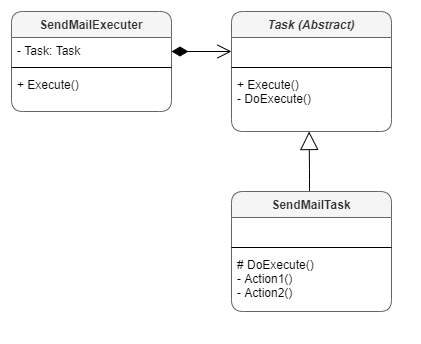

The diagram above was exported from draw.io. Its source (the exported page's mxGraphModel, read from the mxfile embedded in the PNG):
<mxGraphModel dx="1178" dy="609" grid="1" gridSize="10" guides="1" tooltips="1" connect="1" arrows="1" fold="1" page="1" pageScale="1" pageWidth="850" pageHeight="1100" math="0" shadow="0">
  <root>
    <mxCell id="0" />
    <mxCell id="1" parent="0" />
    <mxCell id="CJDUuR6Z8m1a85Fenty1-1" value="SendMailExecuter" style="swimlane;fontStyle=1;align=center;verticalAlign=top;childLayout=stackLayout;horizontal=1;startSize=26;horizontalStack=0;resizeParent=1;resizeParentMax=0;resizeLast=0;collapsible=1;marginBottom=0;resizeHeight=1;rounded=1;shadow=0;sketch=0;noLabel=0;portConstraintRotation=0;expand=1;resizable=1;treeFolding=0;pointerEvents=1;deletable=1;autosize=0;container=0;swimlaneFillColor=none;fillColor=#f5f5f5;strokeColor=#666666;fontColor=#333333;" vertex="1" parent="1">
      <mxGeometry x="40" y="40" width="160" height="100" as="geometry">
        <mxRectangle x="40" y="40" width="70" height="26" as="alternateBounds" />
      </mxGeometry>
    </mxCell>
    <mxCell id="CJDUuR6Z8m1a85Fenty1-2" value="- Task: Task" style="text;strokeColor=none;fillColor=none;align=left;verticalAlign=top;spacingLeft=4;spacingRight=4;overflow=hidden;rotatable=0;points=[[0,0.5],[1,0.5]];portConstraint=eastwest;" vertex="1" parent="CJDUuR6Z8m1a85Fenty1-1">
      <mxGeometry y="26" width="160" height="26" as="geometry" />
    </mxCell>
    <mxCell id="CJDUuR6Z8m1a85Fenty1-3" value="" style="line;strokeWidth=1;fillColor=none;align=left;verticalAlign=middle;spacingTop=-1;spacingLeft=3;spacingRight=3;rotatable=0;labelPosition=right;points=[];portConstraint=eastwest;" vertex="1" parent="CJDUuR6Z8m1a85Fenty1-1">
      <mxGeometry y="52" width="160" height="8" as="geometry" />
    </mxCell>
    <mxCell id="CJDUuR6Z8m1a85Fenty1-4" value="+ Execute()" style="text;strokeColor=none;fillColor=none;align=left;verticalAlign=top;spacingLeft=4;spacingRight=4;overflow=hidden;rotatable=0;points=[[0,0.5],[1,0.5]];portConstraint=eastwest;" vertex="1" parent="CJDUuR6Z8m1a85Fenty1-1">
      <mxGeometry y="60" width="160" height="40" as="geometry" />
    </mxCell>
    <mxCell id="CJDUuR6Z8m1a85Fenty1-5" value="Task (Abstract)" style="swimlane;fontStyle=3;align=center;verticalAlign=top;childLayout=stackLayout;horizontal=1;startSize=26;horizontalStack=0;resizeParent=1;resizeParentMax=0;resizeLast=0;collapsible=1;marginBottom=0;resizeHeight=1;rounded=1;shadow=0;sketch=0;noLabel=0;portConstraintRotation=0;expand=1;resizable=1;treeFolding=0;pointerEvents=1;deletable=1;autosize=0;container=0;swimlaneFillColor=none;fillColor=#f5f5f5;strokeColor=#666666;fontColor=#333333;" vertex="1" parent="1">
      <mxGeometry x="260" y="40" width="160" height="120" as="geometry">
        <mxRectangle x="40" y="40" width="70" height="26" as="alternateBounds" />
      </mxGeometry>
    </mxCell>
    <mxCell id="CJDUuR6Z8m1a85Fenty1-6" value=" " style="text;strokeColor=none;fillColor=none;align=left;verticalAlign=top;spacingLeft=4;spacingRight=4;overflow=hidden;rotatable=0;points=[[0,0.5],[1,0.5]];portConstraint=eastwest;" vertex="1" parent="CJDUuR6Z8m1a85Fenty1-5">
      <mxGeometry y="26" width="160" height="26" as="geometry" />
    </mxCell>
    <mxCell id="CJDUuR6Z8m1a85Fenty1-7" value="" style="line;strokeWidth=1;fillColor=none;align=left;verticalAlign=middle;spacingTop=-1;spacingLeft=3;spacingRight=3;rotatable=0;labelPosition=right;points=[];portConstraint=eastwest;" vertex="1" parent="CJDUuR6Z8m1a85Fenty1-5">
      <mxGeometry y="52" width="160" height="8" as="geometry" />
    </mxCell>
    <mxCell id="CJDUuR6Z8m1a85Fenty1-8" value="+ Execute()&#10;- DoExecute()" style="text;strokeColor=none;fillColor=none;align=left;verticalAlign=top;spacingLeft=4;spacingRight=4;overflow=hidden;rotatable=0;points=[[0,0.5],[1,0.5]];portConstraint=eastwest;" vertex="1" parent="CJDUuR6Z8m1a85Fenty1-5">
      <mxGeometry y="60" width="160" height="60" as="geometry" />
    </mxCell>
    <mxCell id="CJDUuR6Z8m1a85Fenty1-13" value="" style="endArrow=block;endSize=16;endFill=0;html=1;entryX=0.485;entryY=1.051;entryDx=0;entryDy=0;entryPerimeter=0;" edge="1" parent="1">
      <mxGeometry width="160" relative="1" as="geometry">
        <mxPoint x="338" y="220" as="sourcePoint" />
        <mxPoint x="337.5999999999997" y="160" as="targetPoint" />
        <Array as="points">
          <mxPoint x="338" y="197.96" />
        </Array>
      </mxGeometry>
    </mxCell>
    <mxCell id="CJDUuR6Z8m1a85Fenty1-15" value="SendMailTask" style="swimlane;fontStyle=1;align=center;verticalAlign=top;childLayout=stackLayout;horizontal=1;startSize=26;horizontalStack=0;resizeParent=1;resizeParentMax=0;resizeLast=0;collapsible=1;marginBottom=0;resizeHeight=1;rounded=1;shadow=0;sketch=0;noLabel=0;portConstraintRotation=0;expand=1;resizable=1;treeFolding=0;pointerEvents=1;deletable=1;autosize=0;container=0;swimlaneFillColor=none;fillColor=#f5f5f5;strokeColor=#666666;fontColor=#333333;" vertex="1" parent="1">
      <mxGeometry x="260" y="220" width="160" height="120" as="geometry">
        <mxRectangle x="40" y="40" width="70" height="26" as="alternateBounds" />
      </mxGeometry>
    </mxCell>
    <mxCell id="CJDUuR6Z8m1a85Fenty1-16" value=" " style="text;strokeColor=none;fillColor=none;align=left;verticalAlign=top;spacingLeft=4;spacingRight=4;overflow=hidden;rotatable=0;points=[[0,0.5],[1,0.5]];portConstraint=eastwest;" vertex="1" parent="CJDUuR6Z8m1a85Fenty1-15">
      <mxGeometry y="26" width="160" height="26" as="geometry" />
    </mxCell>
    <mxCell id="CJDUuR6Z8m1a85Fenty1-17" value="" style="line;strokeWidth=1;fillColor=none;align=left;verticalAlign=middle;spacingTop=-1;spacingLeft=3;spacingRight=3;rotatable=0;labelPosition=right;points=[];portConstraint=eastwest;" vertex="1" parent="CJDUuR6Z8m1a85Fenty1-15">
      <mxGeometry y="52" width="160" height="8" as="geometry" />
    </mxCell>
    <mxCell id="CJDUuR6Z8m1a85Fenty1-18" value="# DoExecute()&#10;- Action1() &#10;- Action2()" style="text;strokeColor=none;fillColor=none;align=left;verticalAlign=top;spacingLeft=4;spacingRight=4;overflow=hidden;rotatable=0;points=[[0,0.5],[1,0.5]];portConstraint=eastwest;" vertex="1" parent="CJDUuR6Z8m1a85Fenty1-15">
      <mxGeometry y="60" width="160" height="60" as="geometry" />
    </mxCell>
    <mxCell id="CJDUuR6Z8m1a85Fenty1-23" value="" style="endArrow=open;html=1;endSize=12;startArrow=diamondThin;startSize=14;startFill=1;edgeStyle=orthogonalEdgeStyle;align=left;verticalAlign=bottom;" edge="1" parent="1">
      <mxGeometry x="-1" y="3" relative="1" as="geometry">
        <mxPoint x="200" y="80" as="sourcePoint" />
        <mxPoint x="260" y="80" as="targetPoint" />
      </mxGeometry>
    </mxCell>
  </root>
</mxGraphModel>